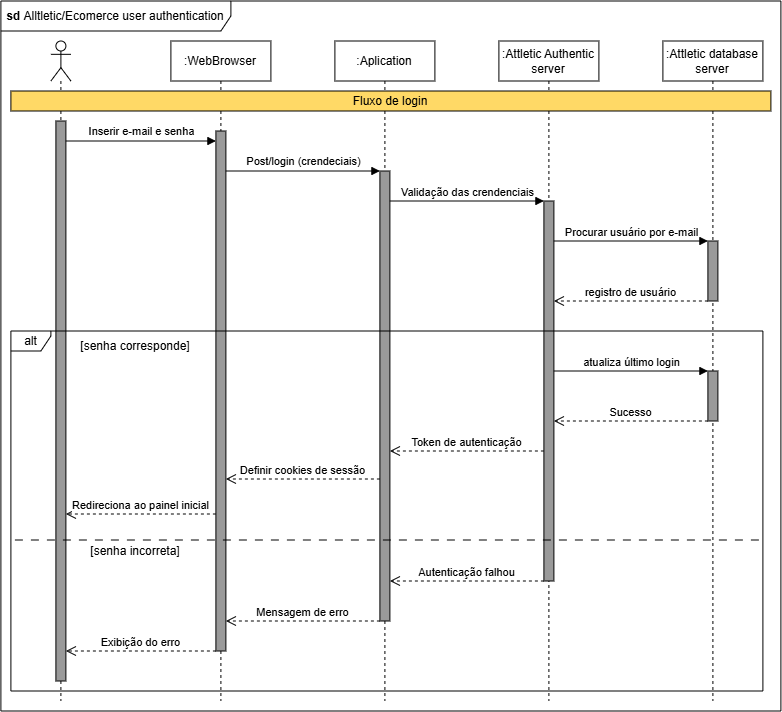

The diagram above was exported from draw.io. Its source (the exported page's mxGraphModel, read from the mxfile embedded in the PNG):
<mxGraphModel dx="1299" dy="831" grid="1" gridSize="10" guides="1" tooltips="1" connect="1" arrows="1" fold="1" page="1" pageScale="1" pageWidth="827" pageHeight="1169" math="0" shadow="0">
  <root>
    <mxCell id="0" />
    <mxCell id="1" parent="0" />
    <mxCell id="wIlKbwFfbe8B4-48fg4R-1" parent="1" style="shape=umlFrame;whiteSpace=wrap;html=1;pointerEvents=0;width=230;height=30;" value="&lt;b&gt;sd &lt;/b&gt;Alltletic/Ecomerce user authentication" vertex="1">
      <mxGeometry height="710" width="780" x="30" y="20" as="geometry" />
    </mxCell>
    <mxCell id="wIlKbwFfbe8B4-48fg4R-3" parent="1" style="shape=umlLifeline;perimeter=lifelinePerimeter;whiteSpace=wrap;html=1;container=1;dropTarget=0;collapsible=0;recursiveResize=0;outlineConnect=0;portConstraint=eastwest;newEdgeStyle={&quot;curved&quot;:0,&quot;rounded&quot;:0};participant=umlActor;" value="" vertex="1">
      <mxGeometry height="660" width="20" x="80" y="60" as="geometry" />
    </mxCell>
    <mxCell id="wIlKbwFfbe8B4-48fg4R-4" parent="wIlKbwFfbe8B4-48fg4R-3" style="html=1;points=[[0,0,0,0,5],[0,1,0,0,-5],[1,0,0,0,5],[1,1,0,0,-5]];perimeter=orthogonalPerimeter;outlineConnect=0;targetShapes=umlLifeline;portConstraint=eastwest;newEdgeStyle={&quot;curved&quot;:0,&quot;rounded&quot;:0};fillColor=#9A9A9A;" value="" vertex="1">
      <mxGeometry height="560" width="10" x="5" y="80" as="geometry" />
    </mxCell>
    <mxCell id="lhxuZmn1uqeobpi6ubZB-1" parent="1" style="shape=umlLifeline;perimeter=lifelinePerimeter;whiteSpace=wrap;html=1;container=1;dropTarget=0;collapsible=0;recursiveResize=0;outlineConnect=0;portConstraint=eastwest;newEdgeStyle={&quot;curved&quot;:0,&quot;rounded&quot;:0};" value=":WebBrowser" vertex="1">
      <mxGeometry height="660" width="100" x="200" y="60" as="geometry" />
    </mxCell>
    <mxCell id="lhxuZmn1uqeobpi6ubZB-8" parent="lhxuZmn1uqeobpi6ubZB-1" style="html=1;points=[[0,0,0,0,5],[0,1,0,0,-5],[1,0,0,0,5],[1,1,0,0,-5]];perimeter=orthogonalPerimeter;outlineConnect=0;targetShapes=umlLifeline;portConstraint=eastwest;newEdgeStyle={&quot;curved&quot;:0,&quot;rounded&quot;:0};fillColor=#9A9A9A;" value="" vertex="1">
      <mxGeometry height="520" width="10" x="45" y="90" as="geometry" />
    </mxCell>
    <mxCell id="lhxuZmn1uqeobpi6ubZB-2" parent="1" style="shape=umlLifeline;perimeter=lifelinePerimeter;whiteSpace=wrap;html=1;container=1;dropTarget=0;collapsible=0;recursiveResize=0;outlineConnect=0;portConstraint=eastwest;newEdgeStyle={&quot;curved&quot;:0,&quot;rounded&quot;:0};" value=":Aplication" vertex="1">
      <mxGeometry height="660" width="100" x="364" y="60" as="geometry" />
    </mxCell>
    <mxCell id="lhxuZmn1uqeobpi6ubZB-10" parent="lhxuZmn1uqeobpi6ubZB-2" style="html=1;points=[[0,0,0,0,5],[0,1,0,0,-5],[1,0,0,0,5],[1,1,0,0,-5]];perimeter=orthogonalPerimeter;outlineConnect=0;targetShapes=umlLifeline;portConstraint=eastwest;newEdgeStyle={&quot;curved&quot;:0,&quot;rounded&quot;:0};fillColor=#9A9A9A;" value="" vertex="1">
      <mxGeometry height="450" width="10" x="45" y="130" as="geometry" />
    </mxCell>
    <mxCell id="lhxuZmn1uqeobpi6ubZB-3" parent="1" style="shape=umlLifeline;perimeter=lifelinePerimeter;whiteSpace=wrap;html=1;container=1;dropTarget=0;collapsible=0;recursiveResize=0;outlineConnect=0;portConstraint=eastwest;newEdgeStyle={&quot;curved&quot;:0,&quot;rounded&quot;:0};" value=":Attletic Authentic server" vertex="1">
      <mxGeometry height="660" width="100" x="528" y="60" as="geometry" />
    </mxCell>
    <mxCell id="lhxuZmn1uqeobpi6ubZB-11" parent="lhxuZmn1uqeobpi6ubZB-3" style="html=1;points=[[0,0,0,0,5],[0,1,0,0,-5],[1,0,0,0,5],[1,1,0,0,-5]];perimeter=orthogonalPerimeter;outlineConnect=0;targetShapes=umlLifeline;portConstraint=eastwest;newEdgeStyle={&quot;curved&quot;:0,&quot;rounded&quot;:0};fillColor=#9A9A9A;" value="" vertex="1">
      <mxGeometry height="380" width="10" x="45" y="160" as="geometry" />
    </mxCell>
    <mxCell id="lhxuZmn1uqeobpi6ubZB-4" parent="1" style="shape=umlLifeline;perimeter=lifelinePerimeter;whiteSpace=wrap;html=1;container=1;dropTarget=0;collapsible=0;recursiveResize=0;outlineConnect=0;portConstraint=eastwest;newEdgeStyle={&quot;curved&quot;:0,&quot;rounded&quot;:0};" value=":Attletic database server" vertex="1">
      <mxGeometry height="660" width="100" x="692" y="60" as="geometry" />
    </mxCell>
    <mxCell id="lhxuZmn1uqeobpi6ubZB-12" parent="lhxuZmn1uqeobpi6ubZB-4" style="html=1;points=[[0,0,0,0,5],[0,1,0,0,-5],[1,0,0,0,5],[1,1,0,0,-5]];perimeter=orthogonalPerimeter;outlineConnect=0;targetShapes=umlLifeline;portConstraint=eastwest;newEdgeStyle={&quot;curved&quot;:0,&quot;rounded&quot;:0};fillColor=#9A9A9A;" value="" vertex="1">
      <mxGeometry height="60" width="10" x="45" y="200" as="geometry" />
    </mxCell>
    <mxCell id="lhxuZmn1uqeobpi6ubZB-6" parent="1" style="rounded=0;whiteSpace=wrap;html=1;fillColor=#FFD966;" value="Fluxo de login" vertex="1">
      <mxGeometry height="20" width="760" x="40" y="110" as="geometry" />
    </mxCell>
    <mxCell id="lhxuZmn1uqeobpi6ubZB-7" edge="1" parent="1" style="html=1;verticalAlign=bottom;endArrow=block;curved=0;rounded=0;" value="Inserir e-mail e senha">
      <mxGeometry relative="1" width="80" as="geometry">
        <mxPoint x="95.00000000000011" y="159.9999999999999" as="sourcePoint" />
        <mxPoint x="245.0000000000001" y="159.9999999999999" as="targetPoint" />
      </mxGeometry>
    </mxCell>
    <mxCell id="lhxuZmn1uqeobpi6ubZB-9" edge="1" parent="1" style="html=1;verticalAlign=bottom;endArrow=block;curved=0;rounded=0;" value="Post/login (crendeciais)">
      <mxGeometry relative="1" width="80" as="geometry">
        <mxPoint x="255" y="190" as="sourcePoint" />
        <mxPoint x="409" y="190" as="targetPoint" />
      </mxGeometry>
    </mxCell>
    <mxCell id="lhxuZmn1uqeobpi6ubZB-13" edge="1" parent="1" style="html=1;verticalAlign=bottom;endArrow=block;curved=0;rounded=0;" value="Validação das crendenciais">
      <mxGeometry relative="1" width="80" as="geometry">
        <mxPoint x="419" y="220" as="sourcePoint" />
        <mxPoint x="573" y="220" as="targetPoint" />
      </mxGeometry>
    </mxCell>
    <mxCell id="lhxuZmn1uqeobpi6ubZB-14" edge="1" parent="1" style="html=1;verticalAlign=bottom;endArrow=block;curved=0;rounded=0;" value="Procurar usuário por e-mail">
      <mxGeometry relative="1" width="80" as="geometry">
        <mxPoint x="583" y="260" as="sourcePoint" />
        <mxPoint x="737" y="260" as="targetPoint" />
      </mxGeometry>
    </mxCell>
    <mxCell id="lhxuZmn1uqeobpi6ubZB-15" edge="1" parent="1" style="html=1;verticalAlign=bottom;endArrow=open;dashed=1;endSize=8;curved=0;rounded=0;" value="registro de usuário">
      <mxGeometry relative="1" as="geometry">
        <mxPoint x="737" y="320" as="sourcePoint" />
        <mxPoint x="583" y="320" as="targetPoint" />
      </mxGeometry>
    </mxCell>
    <mxCell id="lhxuZmn1uqeobpi6ubZB-16" parent="1" style="shape=umlFrame;whiteSpace=wrap;html=1;pointerEvents=0;width=40;height=20;" value="alt" vertex="1">
      <mxGeometry height="360" width="752" x="40" y="350" as="geometry" />
    </mxCell>
    <mxCell id="lhxuZmn1uqeobpi6ubZB-18" parent="1" style="line;strokeWidth=1;fillColor=none;align=left;verticalAlign=middle;spacingTop=-1;spacingLeft=3;spacingRight=3;rotatable=0;labelPosition=right;points=[];portConstraint=eastwest;strokeColor=inherit;dashed=1;dashPattern=8 8;" value="" vertex="1">
      <mxGeometry height="8" width="752" x="44" y="555" as="geometry" />
    </mxCell>
    <mxCell id="lhxuZmn1uqeobpi6ubZB-19" parent="1" style="text;html=1;whiteSpace=wrap;strokeColor=none;fillColor=none;align=center;verticalAlign=middle;rounded=0;" value="[senha corresponde]" vertex="1">
      <mxGeometry height="30" width="130" x="100" y="350" as="geometry" />
    </mxCell>
    <mxCell id="lhxuZmn1uqeobpi6ubZB-20" parent="1" style="text;html=1;whiteSpace=wrap;strokeColor=none;fillColor=none;align=center;verticalAlign=middle;rounded=0;" value="[senha incorreta]" vertex="1">
      <mxGeometry height="30" width="130" x="100" y="555" as="geometry" />
    </mxCell>
    <mxCell id="lhxuZmn1uqeobpi6ubZB-21" edge="1" parent="1" style="html=1;verticalAlign=bottom;endArrow=block;curved=0;rounded=0;" value="atualiza último login">
      <mxGeometry relative="1" width="80" as="geometry">
        <mxPoint as="offset" />
        <mxPoint x="583" y="390" as="sourcePoint" />
        <mxPoint x="737" y="390" as="targetPoint" />
      </mxGeometry>
    </mxCell>
    <mxCell id="lhxuZmn1uqeobpi6ubZB-22" edge="1" parent="1" style="html=1;verticalAlign=bottom;endArrow=open;dashed=1;endSize=8;curved=0;rounded=0;" value="Sucesso">
      <mxGeometry relative="1" as="geometry">
        <mxPoint x="737" y="440" as="sourcePoint" />
        <mxPoint x="583" y="440" as="targetPoint" />
      </mxGeometry>
    </mxCell>
    <mxCell id="lhxuZmn1uqeobpi6ubZB-23" parent="1" style="html=1;points=[[0,0,0,0,5],[0,1,0,0,-5],[1,0,0,0,5],[1,1,0,0,-5]];perimeter=orthogonalPerimeter;outlineConnect=0;targetShapes=umlLifeline;portConstraint=eastwest;newEdgeStyle={&quot;curved&quot;:0,&quot;rounded&quot;:0};fillColor=#9A9A9A;" value="" vertex="1">
      <mxGeometry height="50" width="10" x="737" y="390" as="geometry" />
    </mxCell>
    <mxCell id="lhxuZmn1uqeobpi6ubZB-24" edge="1" parent="1" style="html=1;verticalAlign=bottom;endArrow=open;dashed=1;endSize=8;curved=0;rounded=0;" value="Token de autenticação">
      <mxGeometry relative="1" as="geometry">
        <mxPoint x="573" y="470" as="sourcePoint" />
        <mxPoint x="419" y="470" as="targetPoint" />
      </mxGeometry>
    </mxCell>
    <mxCell id="lhxuZmn1uqeobpi6ubZB-25" edge="1" parent="1" style="html=1;verticalAlign=bottom;endArrow=open;dashed=1;endSize=8;curved=0;rounded=0;" value="Autenticação falhou">
      <mxGeometry relative="1" as="geometry">
        <mxPoint x="573" y="600" as="sourcePoint" />
        <mxPoint x="419" y="600" as="targetPoint" />
      </mxGeometry>
    </mxCell>
    <mxCell id="lhxuZmn1uqeobpi6ubZB-26" edge="1" parent="1" style="html=1;verticalAlign=bottom;endArrow=open;dashed=1;endSize=8;curved=0;rounded=0;" value="Definir cookies de sessão">
      <mxGeometry relative="1" as="geometry">
        <mxPoint x="409" y="498" as="sourcePoint" />
        <mxPoint x="255" y="498" as="targetPoint" />
      </mxGeometry>
    </mxCell>
    <mxCell id="lhxuZmn1uqeobpi6ubZB-27" edge="1" parent="1" style="html=1;verticalAlign=bottom;endArrow=open;dashed=1;endSize=8;curved=0;rounded=0;" value="Redireciona ao painel inicial">
      <mxGeometry relative="1" as="geometry">
        <mxPoint x="245" y="533" as="sourcePoint" />
        <mxPoint x="95" y="533" as="targetPoint" />
      </mxGeometry>
    </mxCell>
    <mxCell id="lhxuZmn1uqeobpi6ubZB-28" edge="1" parent="1" style="html=1;verticalAlign=bottom;endArrow=open;dashed=1;endSize=8;curved=0;rounded=0;" value="Mensagem de erro">
      <mxGeometry relative="1" as="geometry">
        <mxPoint x="409" y="640" as="sourcePoint" />
        <mxPoint x="255" y="640" as="targetPoint" />
      </mxGeometry>
    </mxCell>
    <mxCell id="lhxuZmn1uqeobpi6ubZB-29" edge="1" parent="1" style="html=1;verticalAlign=bottom;endArrow=open;dashed=1;endSize=8;curved=0;rounded=0;" value="Exibição do erro">
      <mxGeometry relative="1" as="geometry">
        <mxPoint x="245" y="670" as="sourcePoint" />
        <mxPoint x="95" y="670" as="targetPoint" />
      </mxGeometry>
    </mxCell>
  </root>
</mxGraphModel>